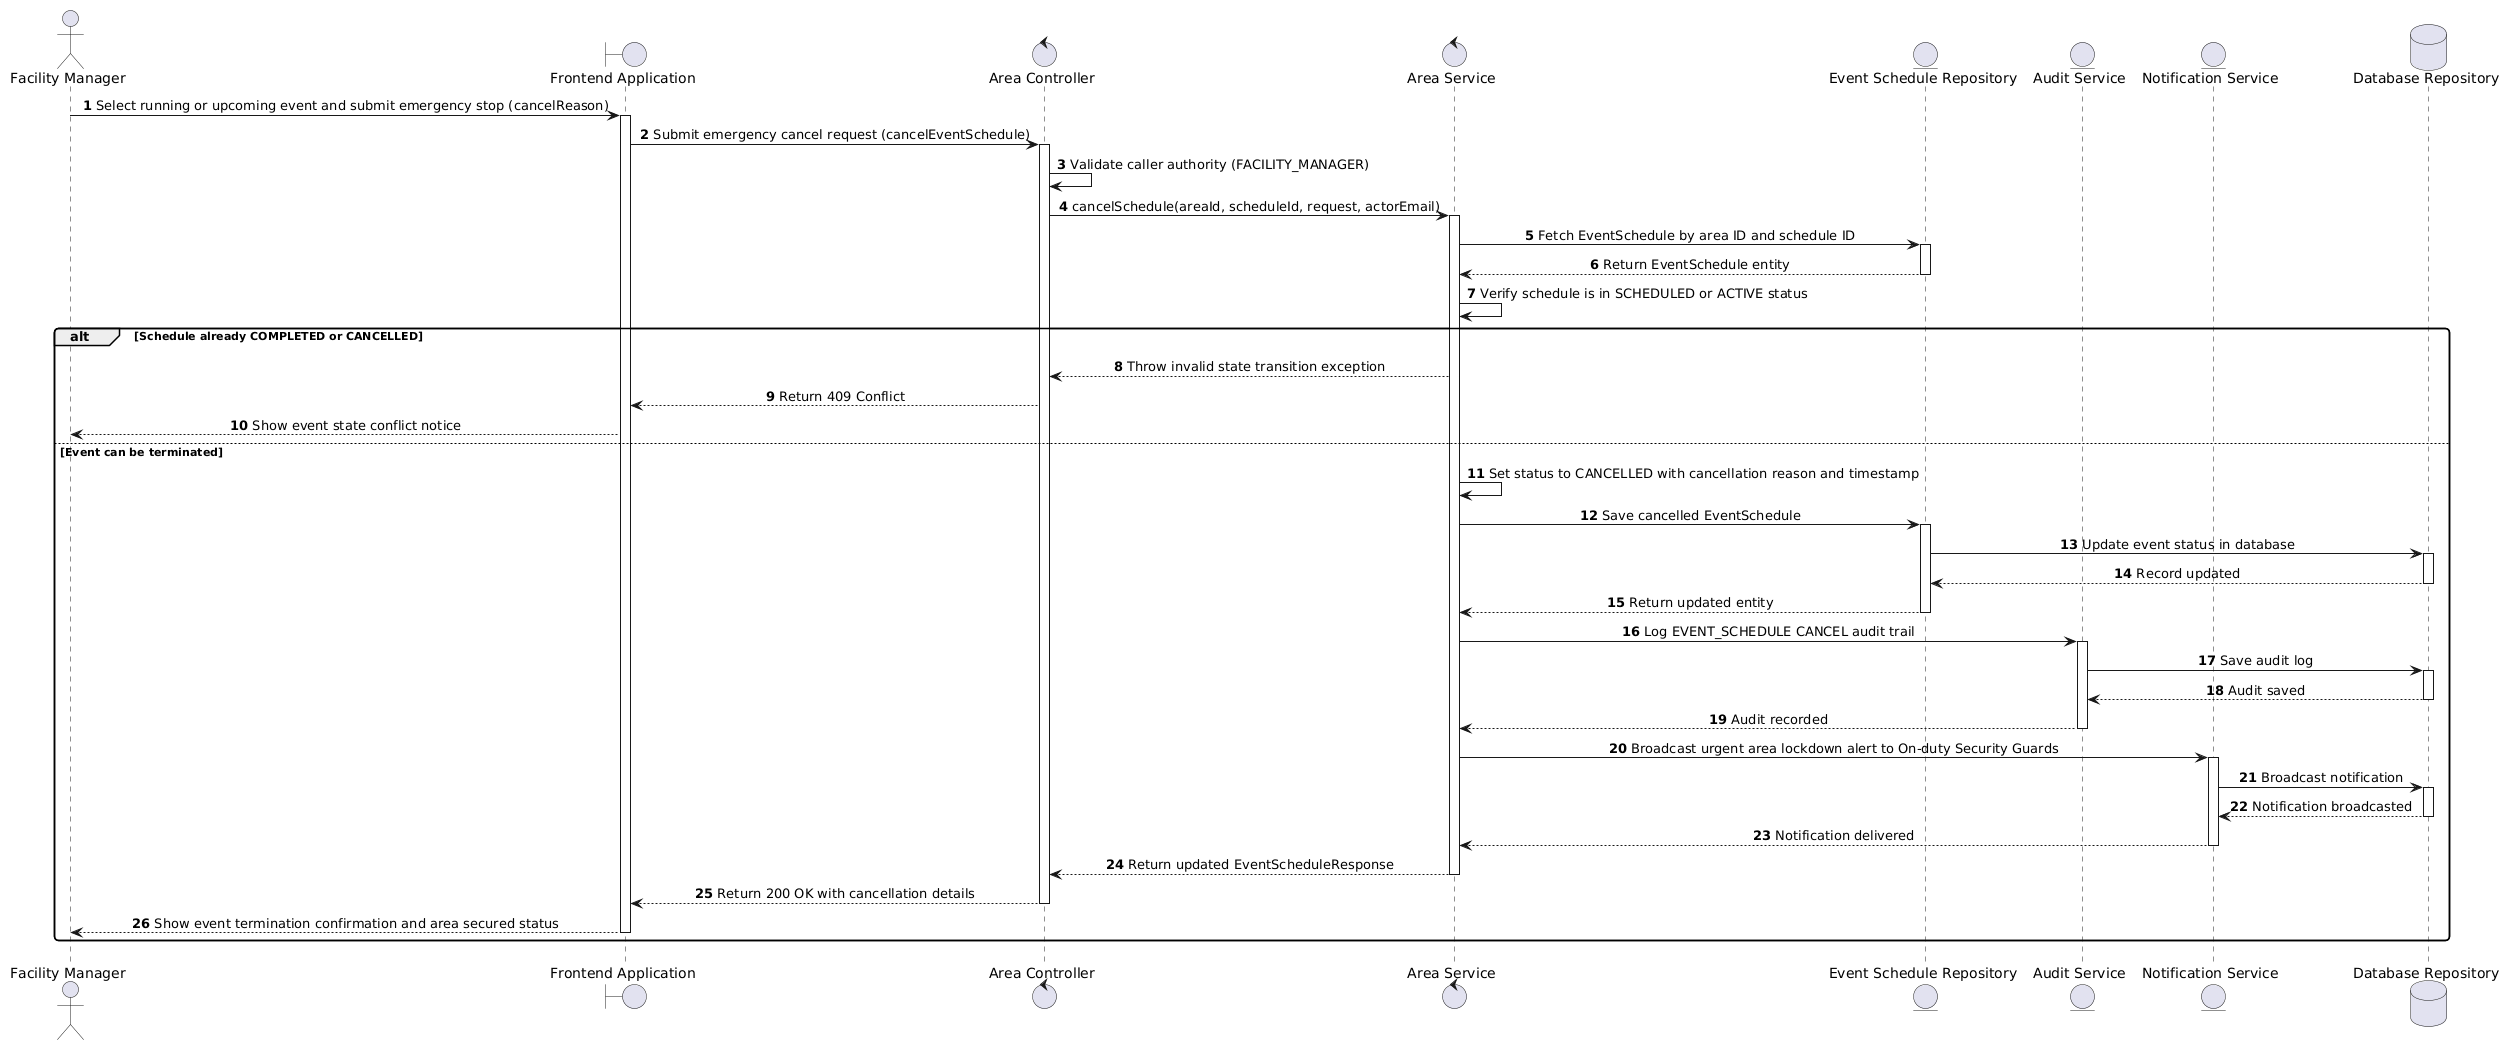

The diagram above was rendered by PlantUML. Its source (embedded in the PNG):
@startuml
skinparam shadowing false
skinparam monochrome false
skinparam roundcorner 8
skinparam defaultFontName Arial
skinparam sequenceMessageAlign center

autonumber

actor "Facility Manager" as FM
boundary "Frontend Application" as App
control "Area Controller" as Controller
control "Area Service" as Service
entity "Event Schedule Repository" as ScheduleRepo
entity "Audit Service" as Audit
entity "Notification Service" as Notif
database "Database Repository" as DB

FM -> App : Select running or upcoming event and submit emergency stop (cancelReason)
activate App
App -> Controller : Submit emergency cancel request (cancelEventSchedule)
activate Controller

Controller -> Controller : Validate caller authority (FACILITY_MANAGER)
Controller -> Service : cancelSchedule(areaId, scheduleId, request, actorEmail)
activate Service

Service -> ScheduleRepo : Fetch EventSchedule by area ID and schedule ID
activate ScheduleRepo
ScheduleRepo --> Service : Return EventSchedule entity
deactivate ScheduleRepo

Service -> Service : Verify schedule is in SCHEDULED or ACTIVE status
alt Schedule already COMPLETED or CANCELLED
    Service --> Controller : Throw invalid state transition exception
    Controller --> App : Return 409 Conflict
    App --> FM : Show event state conflict notice
else Event can be terminated
    Service -> Service : Set status to CANCELLED with cancellation reason and timestamp
    Service -> ScheduleRepo : Save cancelled EventSchedule
    activate ScheduleRepo
    ScheduleRepo -> DB : Update event status in database
    activate DB
    DB --> ScheduleRepo : Record updated
    deactivate DB
    ScheduleRepo --> Service : Return updated entity
    deactivate ScheduleRepo

    Service -> Audit : Log EVENT_SCHEDULE CANCEL audit trail
    activate Audit
    Audit -> DB : Save audit log
    activate DB
    DB --> Audit : Audit saved
    deactivate DB
    Audit --> Service : Audit recorded
    deactivate Audit

    Service -> Notif : Broadcast urgent area lockdown alert to On-duty Security Guards
    activate Notif
    Notif -> DB : Broadcast notification
    activate DB
    DB --> Notif : Notification broadcasted
    deactivate DB
    Notif --> Service : Notification delivered
    deactivate Notif

    Service --> Controller : Return updated EventScheduleResponse
    deactivate Service
    Controller --> App : Return 200 OK with cancellation details
    deactivate Controller
    App --> FM : Show event termination confirmation and area secured status
    deactivate App
end
@enduml